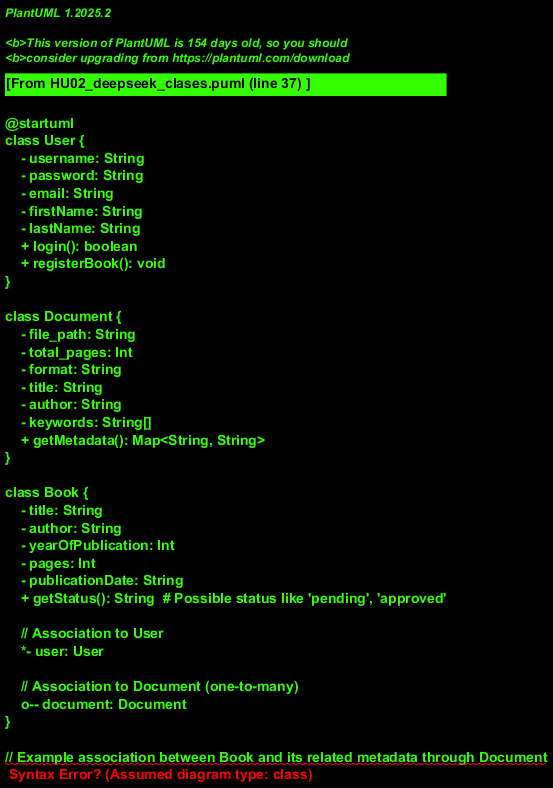

The diagram above was rendered by PlantUML. Its source (embedded in the PNG):
@startuml
class User {
    - username: String
    - password: String
    - email: String
    - firstName: String
    - lastName: String
    + login(): boolean
    + registerBook(): void
}

class Document {
    - file_path: String
    - total_pages: Int
    - format: String
    - title: String
    - author: String
    - keywords: String[] 
    + getMetadata(): Map<String, String>
}

class Book {
    - title: String
    - author: String
    - yearOfPublication: Int
    - pages: Int
    - publicationDate: String
    + getStatus(): String  # Possible status like 'pending', 'approved'

    // Association to User
    *- user: User

    // Association to Document (one-to-many)
    o-- document: Document
}

// Example association between Book and its related metadata through Document
Document --> Book
User --> Book
@enduml